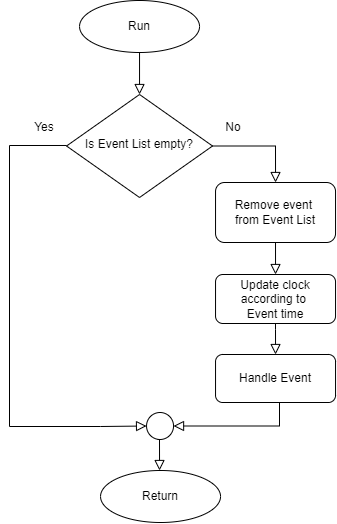

The diagram above was exported from draw.io. Its source (the exported page's mxGraphModel, read from the mxfile embedded in the PNG):
<mxGraphModel dx="568" dy="740" grid="0" gridSize="10" guides="1" tooltips="1" connect="1" arrows="1" fold="1" page="1" pageScale="1" pageWidth="413" pageHeight="583" background="#ffffff" math="1" shadow="0">
  <root>
    <mxCell id="WIyWlLk6GJQsqaUBKTNV-0" />
    <mxCell id="WIyWlLk6GJQsqaUBKTNV-1" parent="WIyWlLk6GJQsqaUBKTNV-0" />
    <mxCell id="ifoMauPwlTdUls5D8krY-11" value="&lt;div&gt;Is Event List empty?&lt;/div&gt;" style="rhombus;whiteSpace=wrap;html=1;shadow=0;fontFamily=Helvetica;fontSize=12;align=center;strokeWidth=1;spacing=6;spacingTop=-4;" vertex="1" parent="WIyWlLk6GJQsqaUBKTNV-1">
      <mxGeometry x="69.04285714285717" y="101.00428571428566" width="146" height="103" as="geometry" />
    </mxCell>
    <mxCell id="ifoMauPwlTdUls5D8krY-12" value="Run" style="ellipse;whiteSpace=wrap;html=1;" vertex="1" parent="WIyWlLk6GJQsqaUBKTNV-1">
      <mxGeometry x="82.04285714285717" y="7.004285714285658" width="120" height="52" as="geometry" />
    </mxCell>
    <mxCell id="ifoMauPwlTdUls5D8krY-13" value="" style="rounded=0;html=1;jettySize=auto;orthogonalLoop=1;fontSize=11;endArrow=block;endFill=0;endSize=8;strokeWidth=1;shadow=0;labelBackgroundColor=none;edgeStyle=orthogonalEdgeStyle;exitX=0.5;exitY=1;exitDx=0;exitDy=0;" edge="1" parent="WIyWlLk6GJQsqaUBKTNV-1" source="ifoMauPwlTdUls5D8krY-12" target="ifoMauPwlTdUls5D8krY-11">
      <mxGeometry relative="1" as="geometry">
        <mxPoint x="141.04285714285717" y="-17.995714285714342" as="sourcePoint" />
        <mxPoint x="142.04285714285717" y="8.004285714285658" as="targetPoint" />
      </mxGeometry>
    </mxCell>
    <mxCell id="ifoMauPwlTdUls5D8krY-14" value="" style="rounded=0;html=1;jettySize=auto;orthogonalLoop=1;fontSize=11;endArrow=block;endFill=0;endSize=8;strokeWidth=1;shadow=0;labelBackgroundColor=none;edgeStyle=orthogonalEdgeStyle;entryX=0.5;entryY=0;entryDx=0;entryDy=0;exitX=0.5;exitY=1;exitDx=0;exitDy=0;" edge="1" parent="WIyWlLk6GJQsqaUBKTNV-1" source="ifoMauPwlTdUls5D8krY-17" target="ifoMauPwlTdUls5D8krY-15">
      <mxGeometry relative="1" as="geometry">
        <mxPoint x="659.0428571428571" y="128.00428571428566" as="sourcePoint" />
        <mxPoint x="659.0428571428571" y="237.00428571428566" as="targetPoint" />
        <Array as="points">
          <mxPoint x="278.04285714285714" y="235.00428571428566" />
        </Array>
      </mxGeometry>
    </mxCell>
    <mxCell id="ifoMauPwlTdUls5D8krY-15" value="&lt;div&gt;&lt;br&gt;&lt;/div&gt;&lt;div&gt;Update clock according to&amp;nbsp;&lt;/div&gt;&lt;div&gt;Event time&lt;br&gt;&lt;/div&gt;&lt;div&gt;&lt;br&gt;&lt;/div&gt;" style="rounded=1;whiteSpace=wrap;html=1;fontSize=12;glass=0;strokeWidth=1;shadow=0;" vertex="1" parent="WIyWlLk6GJQsqaUBKTNV-1">
      <mxGeometry x="218.04" y="281" width="120" height="49" as="geometry" />
    </mxCell>
    <mxCell id="ifoMauPwlTdUls5D8krY-16" value="" style="rounded=0;html=1;jettySize=auto;orthogonalLoop=1;fontSize=11;endArrow=block;endFill=0;endSize=8;strokeWidth=1;shadow=0;labelBackgroundColor=none;edgeStyle=orthogonalEdgeStyle;exitX=1;exitY=0.5;exitDx=0;exitDy=0;entryX=0.5;entryY=0;entryDx=0;entryDy=0;" edge="1" parent="WIyWlLk6GJQsqaUBKTNV-1" source="ifoMauPwlTdUls5D8krY-11" target="ifoMauPwlTdUls5D8krY-17">
      <mxGeometry relative="1" as="geometry">
        <mxPoint x="466.52285714285716" y="190.00428571428566" as="sourcePoint" />
        <mxPoint x="265.04285714285714" y="198.00428571428566" as="targetPoint" />
      </mxGeometry>
    </mxCell>
    <mxCell id="ifoMauPwlTdUls5D8krY-17" value="&lt;div&gt;Remove event&amp;nbsp;&lt;/div&gt;&lt;div&gt;from Event List&lt;br&gt;&lt;/div&gt;" style="rounded=1;whiteSpace=wrap;html=1;" vertex="1" parent="WIyWlLk6GJQsqaUBKTNV-1">
      <mxGeometry x="218.04285714285717" y="189.00428571428566" width="120" height="60" as="geometry" />
    </mxCell>
    <mxCell id="ifoMauPwlTdUls5D8krY-18" value="" style="rounded=0;html=1;jettySize=auto;orthogonalLoop=1;fontSize=11;endArrow=block;endFill=0;endSize=8;strokeWidth=1;shadow=0;labelBackgroundColor=none;edgeStyle=orthogonalEdgeStyle;exitX=0.5;exitY=1;exitDx=0;exitDy=0;entryX=1;entryY=0.5;entryDx=0;entryDy=0;" edge="1" parent="WIyWlLk6GJQsqaUBKTNV-1" source="ifoMauPwlTdUls5D8krY-19" target="ifoMauPwlTdUls5D8krY-23">
      <mxGeometry relative="1" as="geometry">
        <mxPoint x="280.04285714285714" y="331.0042857142854" as="sourcePoint" />
        <mxPoint x="230.04285714285626" y="448.0042857142854" as="targetPoint" />
        <Array as="points">
          <mxPoint x="282.04285714285714" y="388.00428571428563" />
          <mxPoint x="282.04285714285714" y="433.00428571428563" />
          <mxPoint x="265.04285714285714" y="433.00428571428563" />
        </Array>
      </mxGeometry>
    </mxCell>
    <mxCell id="ifoMauPwlTdUls5D8krY-19" value="Handle Event" style="rounded=1;whiteSpace=wrap;html=1;fontSize=12;glass=0;strokeWidth=1;shadow=0;" vertex="1" parent="WIyWlLk6GJQsqaUBKTNV-1">
      <mxGeometry x="218.04285714285717" y="361.00428571428563" width="120" height="48" as="geometry" />
    </mxCell>
    <mxCell id="ifoMauPwlTdUls5D8krY-20" value="" style="rounded=0;html=1;jettySize=auto;orthogonalLoop=1;fontSize=11;endArrow=block;endFill=0;endSize=8;strokeWidth=1;shadow=0;labelBackgroundColor=none;edgeStyle=orthogonalEdgeStyle;entryX=0.5;entryY=0;entryDx=0;entryDy=0;" edge="1" parent="WIyWlLk6GJQsqaUBKTNV-1" source="ifoMauPwlTdUls5D8krY-15" target="ifoMauPwlTdUls5D8krY-19">
      <mxGeometry relative="1" as="geometry">
        <mxPoint x="493.04285714285714" y="253.00428571428566" as="sourcePoint" />
        <mxPoint x="493.04285714285714" y="330.00428571428563" as="targetPoint" />
        <Array as="points">
          <mxPoint x="278" y="336" />
          <mxPoint x="278" y="336" />
        </Array>
      </mxGeometry>
    </mxCell>
    <mxCell id="ifoMauPwlTdUls5D8krY-21" value="Yes" style="text;html=1;strokeColor=none;fillColor=none;align=center;verticalAlign=middle;whiteSpace=wrap;rounded=0;" vertex="1" parent="WIyWlLk6GJQsqaUBKTNV-1">
      <mxGeometry x="29.042857142857166" y="125.00428571428566" width="36" height="18" as="geometry" />
    </mxCell>
    <mxCell id="ifoMauPwlTdUls5D8krY-22" value="No" style="text;html=1;strokeColor=none;fillColor=none;align=center;verticalAlign=middle;whiteSpace=wrap;rounded=0;" vertex="1" parent="WIyWlLk6GJQsqaUBKTNV-1">
      <mxGeometry x="218.04285714285717" y="125.00428571428566" width="36" height="18" as="geometry" />
    </mxCell>
    <mxCell id="ifoMauPwlTdUls5D8krY-23" value="" style="ellipse;whiteSpace=wrap;html=1;aspect=fixed;" vertex="1" parent="WIyWlLk6GJQsqaUBKTNV-1">
      <mxGeometry x="149.04285714285717" y="419.00428571428563" width="27" height="27" as="geometry" />
    </mxCell>
    <mxCell id="ifoMauPwlTdUls5D8krY-24" value="" style="rounded=0;html=1;jettySize=auto;orthogonalLoop=1;fontSize=11;endArrow=block;endFill=0;endSize=8;strokeWidth=1;shadow=0;labelBackgroundColor=none;edgeStyle=orthogonalEdgeStyle;entryX=0.5;entryY=0;entryDx=0;entryDy=0;exitX=0.5;exitY=1;exitDx=0;exitDy=0;" edge="1" parent="WIyWlLk6GJQsqaUBKTNV-1">
      <mxGeometry relative="1" as="geometry">
        <mxPoint x="160.04285714285717" y="446.00428571428563" as="sourcePoint" />
        <mxPoint x="162.04285714285717" y="477.00428571428563" as="targetPoint" />
        <Array as="points">
          <mxPoint x="162.04285714285717" y="446.00428571428563" />
        </Array>
      </mxGeometry>
    </mxCell>
    <mxCell id="ifoMauPwlTdUls5D8krY-25" value="Return" style="ellipse;whiteSpace=wrap;html=1;" vertex="1" parent="WIyWlLk6GJQsqaUBKTNV-1">
      <mxGeometry x="103.04285714285717" y="477.00428571428563" width="120" height="52" as="geometry" />
    </mxCell>
    <mxCell id="ifoMauPwlTdUls5D8krY-26" value="" style="rounded=0;html=1;jettySize=auto;orthogonalLoop=1;fontSize=11;endArrow=block;endFill=0;endSize=8;strokeWidth=1;shadow=0;labelBackgroundColor=none;edgeStyle=orthogonalEdgeStyle;exitX=0;exitY=0.495;exitDx=0;exitDy=0;entryX=0;entryY=0.5;entryDx=0;entryDy=0;exitPerimeter=0;" edge="1" parent="WIyWlLk6GJQsqaUBKTNV-1" source="ifoMauPwlTdUls5D8krY-11" target="ifoMauPwlTdUls5D8krY-23">
      <mxGeometry relative="1" as="geometry">
        <mxPoint x="-51.957142857142834" y="351.00428571428563" as="sourcePoint" />
        <mxPoint x="13.042857142857168" y="373.00428571428563" as="targetPoint" />
        <Array as="points">
          <mxPoint x="12.042857142857168" y="152.00428571428566" />
          <mxPoint x="12.042857142857168" y="433.00428571428563" />
          <mxPoint x="103.04285714285717" y="433.00428571428563" />
        </Array>
      </mxGeometry>
    </mxCell>
  </root>
</mxGraphModel>